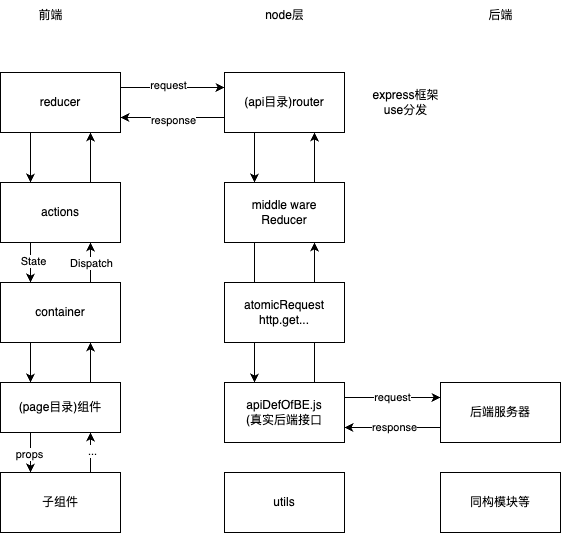

The diagram above was exported from draw.io. Its source (the exported page's mxGraphModel, read from the mxfile embedded in the PNG):
<mxGraphModel dx="1216" dy="779" grid="1" gridSize="10" guides="1" tooltips="1" connect="1" arrows="1" fold="1" page="1" pageScale="1" pageWidth="1200" pageHeight="1920" math="0" shadow="0">
  <root>
    <mxCell id="0" />
    <mxCell id="1" parent="0" />
    <mxCell id="7cgKUY6B3jzYSk-91-fp-28" style="edgeStyle=orthogonalEdgeStyle;rounded=0;orthogonalLoop=1;jettySize=auto;html=1;exitX=0.75;exitY=0;exitDx=0;exitDy=0;entryX=0.75;entryY=1;entryDx=0;entryDy=0;" parent="1" source="7cgKUY6B3jzYSk-91-fp-1" target="7cgKUY6B3jzYSk-91-fp-2" edge="1">
      <mxGeometry relative="1" as="geometry" />
    </mxCell>
    <mxCell id="7cgKUY6B3jzYSk-91-fp-34" value="..." style="edgeLabel;html=1;align=center;verticalAlign=middle;resizable=0;points=[];" parent="7cgKUY6B3jzYSk-91-fp-28" vertex="1" connectable="0">
      <mxGeometry x="0.12" y="-1" relative="1" as="geometry">
        <mxPoint as="offset" />
      </mxGeometry>
    </mxCell>
    <mxCell id="7cgKUY6B3jzYSk-91-fp-1" value="子组件" style="rounded=0;whiteSpace=wrap;html=1;" parent="1" vertex="1">
      <mxGeometry x="130" y="500" width="120" height="60" as="geometry" />
    </mxCell>
    <mxCell id="7cgKUY6B3jzYSk-91-fp-27" style="edgeStyle=orthogonalEdgeStyle;rounded=0;orthogonalLoop=1;jettySize=auto;html=1;exitX=0.25;exitY=1;exitDx=0;exitDy=0;entryX=0.25;entryY=0;entryDx=0;entryDy=0;" parent="1" source="7cgKUY6B3jzYSk-91-fp-2" target="7cgKUY6B3jzYSk-91-fp-1" edge="1">
      <mxGeometry relative="1" as="geometry" />
    </mxCell>
    <mxCell id="7cgKUY6B3jzYSk-91-fp-33" value="props" style="edgeLabel;html=1;align=center;verticalAlign=middle;resizable=0;points=[];" parent="7cgKUY6B3jzYSk-91-fp-27" vertex="1" connectable="0">
      <mxGeometry x="0.04" y="-2" relative="1" as="geometry">
        <mxPoint as="offset" />
      </mxGeometry>
    </mxCell>
    <mxCell id="7cgKUY6B3jzYSk-91-fp-29" style="edgeStyle=orthogonalEdgeStyle;rounded=0;orthogonalLoop=1;jettySize=auto;html=1;exitX=0.75;exitY=0;exitDx=0;exitDy=0;entryX=0.75;entryY=1;entryDx=0;entryDy=0;" parent="1" source="7cgKUY6B3jzYSk-91-fp-2" target="7cgKUY6B3jzYSk-91-fp-6" edge="1">
      <mxGeometry relative="1" as="geometry" />
    </mxCell>
    <mxCell id="7cgKUY6B3jzYSk-91-fp-2" value="(page目录)组件" style="rounded=0;whiteSpace=wrap;html=1;" parent="1" vertex="1">
      <mxGeometry x="130" y="410" width="120" height="50" as="geometry" />
    </mxCell>
    <mxCell id="7cgKUY6B3jzYSk-91-fp-25" style="edgeStyle=orthogonalEdgeStyle;rounded=0;orthogonalLoop=1;jettySize=auto;html=1;exitX=0.75;exitY=0;exitDx=0;exitDy=0;entryX=0.75;entryY=1;entryDx=0;entryDy=0;" parent="1" source="7cgKUY6B3jzYSk-91-fp-6" target="7cgKUY6B3jzYSk-91-fp-21" edge="1">
      <mxGeometry relative="1" as="geometry" />
    </mxCell>
    <mxCell id="7cgKUY6B3jzYSk-91-fp-37" value="Dispatch" style="edgeLabel;html=1;align=center;verticalAlign=middle;resizable=0;points=[];" parent="7cgKUY6B3jzYSk-91-fp-25" vertex="1" connectable="0">
      <mxGeometry relative="1" as="geometry">
        <mxPoint as="offset" />
      </mxGeometry>
    </mxCell>
    <mxCell id="7cgKUY6B3jzYSk-91-fp-26" style="edgeStyle=orthogonalEdgeStyle;rounded=0;orthogonalLoop=1;jettySize=auto;html=1;exitX=0.25;exitY=1;exitDx=0;exitDy=0;entryX=0.25;entryY=0;entryDx=0;entryDy=0;" parent="1" source="7cgKUY6B3jzYSk-91-fp-6" target="7cgKUY6B3jzYSk-91-fp-2" edge="1">
      <mxGeometry relative="1" as="geometry" />
    </mxCell>
    <mxCell id="7cgKUY6B3jzYSk-91-fp-6" value="container" style="rounded=0;whiteSpace=wrap;html=1;" parent="1" vertex="1">
      <mxGeometry x="130" y="310" width="120" height="60" as="geometry" />
    </mxCell>
    <mxCell id="7cgKUY6B3jzYSk-91-fp-9" style="edgeStyle=orthogonalEdgeStyle;rounded=0;orthogonalLoop=1;jettySize=auto;html=1;exitX=0.5;exitY=1;exitDx=0;exitDy=0;" parent="1" source="7cgKUY6B3jzYSk-91-fp-1" target="7cgKUY6B3jzYSk-91-fp-1" edge="1">
      <mxGeometry relative="1" as="geometry" />
    </mxCell>
    <mxCell id="7cgKUY6B3jzYSk-91-fp-10" style="edgeStyle=orthogonalEdgeStyle;rounded=0;orthogonalLoop=1;jettySize=auto;html=1;exitX=0.5;exitY=1;exitDx=0;exitDy=0;" parent="1" source="7cgKUY6B3jzYSk-91-fp-1" target="7cgKUY6B3jzYSk-91-fp-1" edge="1">
      <mxGeometry relative="1" as="geometry" />
    </mxCell>
    <mxCell id="7cgKUY6B3jzYSk-91-fp-24" style="edgeStyle=orthogonalEdgeStyle;rounded=0;orthogonalLoop=1;jettySize=auto;html=1;exitX=0.25;exitY=1;exitDx=0;exitDy=0;entryX=0.25;entryY=0;entryDx=0;entryDy=0;" parent="1" source="7cgKUY6B3jzYSk-91-fp-21" target="7cgKUY6B3jzYSk-91-fp-6" edge="1">
      <mxGeometry relative="1" as="geometry" />
    </mxCell>
    <mxCell id="7cgKUY6B3jzYSk-91-fp-36" value="State" style="edgeLabel;html=1;align=center;verticalAlign=middle;resizable=0;points=[];" parent="7cgKUY6B3jzYSk-91-fp-24" vertex="1" connectable="0">
      <mxGeometry x="-0.1" y="2" relative="1" as="geometry">
        <mxPoint as="offset" />
      </mxGeometry>
    </mxCell>
    <mxCell id="7cgKUY6B3jzYSk-91-fp-42" style="edgeStyle=orthogonalEdgeStyle;rounded=0;orthogonalLoop=1;jettySize=auto;html=1;exitX=0.75;exitY=0;exitDx=0;exitDy=0;entryX=0.75;entryY=1;entryDx=0;entryDy=0;" parent="1" source="7cgKUY6B3jzYSk-91-fp-21" target="7cgKUY6B3jzYSk-91-fp-41" edge="1">
      <mxGeometry relative="1" as="geometry" />
    </mxCell>
    <mxCell id="7cgKUY6B3jzYSk-91-fp-21" value="actions" style="rounded=0;whiteSpace=wrap;html=1;" parent="1" vertex="1">
      <mxGeometry x="130" y="210" width="120" height="60" as="geometry" />
    </mxCell>
    <mxCell id="7cgKUY6B3jzYSk-91-fp-57" style="edgeStyle=orthogonalEdgeStyle;rounded=0;orthogonalLoop=1;jettySize=auto;html=1;exitX=0.75;exitY=0;exitDx=0;exitDy=0;entryX=0.75;entryY=1;entryDx=0;entryDy=0;" parent="1" source="7cgKUY6B3jzYSk-91-fp-32" target="7cgKUY6B3jzYSk-91-fp-54" edge="1">
      <mxGeometry relative="1" as="geometry" />
    </mxCell>
    <mxCell id="7cgKUY6B3jzYSk-91-fp-62" value="request" style="edgeStyle=orthogonalEdgeStyle;rounded=0;orthogonalLoop=1;jettySize=auto;html=1;exitX=1;exitY=0.25;exitDx=0;exitDy=0;entryX=0;entryY=0.25;entryDx=0;entryDy=0;" parent="1" source="7cgKUY6B3jzYSk-91-fp-32" target="7cgKUY6B3jzYSk-91-fp-61" edge="1">
      <mxGeometry relative="1" as="geometry" />
    </mxCell>
    <mxCell id="7cgKUY6B3jzYSk-91-fp-32" value="apiDefOfBE.js&lt;br&gt;(真实后端接口" style="rounded=0;whiteSpace=wrap;html=1;" parent="1" vertex="1">
      <mxGeometry x="354" y="410" width="120" height="60" as="geometry" />
    </mxCell>
    <mxCell id="7cgKUY6B3jzYSk-91-fp-38" value="前端" style="text;html=1;align=center;verticalAlign=middle;resizable=0;points=[];autosize=1;strokeColor=none;fillColor=none;" parent="1" vertex="1">
      <mxGeometry x="155" y="28" width="50" height="30" as="geometry" />
    </mxCell>
    <mxCell id="7cgKUY6B3jzYSk-91-fp-39" value="node层" style="text;html=1;align=center;verticalAlign=middle;resizable=0;points=[];autosize=1;strokeColor=none;fillColor=none;" parent="1" vertex="1">
      <mxGeometry x="384" y="28" width="60" height="30" as="geometry" />
    </mxCell>
    <mxCell id="7cgKUY6B3jzYSk-91-fp-46" style="edgeStyle=orthogonalEdgeStyle;rounded=0;orthogonalLoop=1;jettySize=auto;html=1;exitX=0;exitY=0.75;exitDx=0;exitDy=0;entryX=1;entryY=0.75;entryDx=0;entryDy=0;" parent="1" source="7cgKUY6B3jzYSk-91-fp-40" target="7cgKUY6B3jzYSk-91-fp-41" edge="1">
      <mxGeometry relative="1" as="geometry" />
    </mxCell>
    <mxCell id="7cgKUY6B3jzYSk-91-fp-48" value="response" style="edgeLabel;html=1;align=center;verticalAlign=middle;resizable=0;points=[];" parent="7cgKUY6B3jzYSk-91-fp-46" vertex="1" connectable="0">
      <mxGeometry y="2" relative="1" as="geometry">
        <mxPoint as="offset" />
      </mxGeometry>
    </mxCell>
    <mxCell id="7cgKUY6B3jzYSk-91-fp-55" style="edgeStyle=orthogonalEdgeStyle;rounded=0;orthogonalLoop=1;jettySize=auto;html=1;exitX=0.25;exitY=1;exitDx=0;exitDy=0;entryX=0.25;entryY=0;entryDx=0;entryDy=0;" parent="1" source="7cgKUY6B3jzYSk-91-fp-40" target="7cgKUY6B3jzYSk-91-fp-54" edge="1">
      <mxGeometry relative="1" as="geometry" />
    </mxCell>
    <mxCell id="7cgKUY6B3jzYSk-91-fp-40" value="(api目录)router" style="rounded=0;whiteSpace=wrap;html=1;" parent="1" vertex="1">
      <mxGeometry x="354" y="100" width="120" height="60" as="geometry" />
    </mxCell>
    <mxCell id="7cgKUY6B3jzYSk-91-fp-43" style="edgeStyle=orthogonalEdgeStyle;rounded=0;orthogonalLoop=1;jettySize=auto;html=1;exitX=0.25;exitY=1;exitDx=0;exitDy=0;entryX=0.25;entryY=0;entryDx=0;entryDy=0;" parent="1" source="7cgKUY6B3jzYSk-91-fp-41" target="7cgKUY6B3jzYSk-91-fp-21" edge="1">
      <mxGeometry relative="1" as="geometry" />
    </mxCell>
    <mxCell id="7cgKUY6B3jzYSk-91-fp-45" style="edgeStyle=orthogonalEdgeStyle;rounded=0;orthogonalLoop=1;jettySize=auto;html=1;exitX=1;exitY=0.25;exitDx=0;exitDy=0;entryX=0;entryY=0.25;entryDx=0;entryDy=0;" parent="1" source="7cgKUY6B3jzYSk-91-fp-41" target="7cgKUY6B3jzYSk-91-fp-40" edge="1">
      <mxGeometry relative="1" as="geometry" />
    </mxCell>
    <mxCell id="7cgKUY6B3jzYSk-91-fp-47" value="request" style="edgeLabel;html=1;align=center;verticalAlign=middle;resizable=0;points=[];" parent="7cgKUY6B3jzYSk-91-fp-45" vertex="1" connectable="0">
      <mxGeometry x="-0.0962" y="3" relative="1" as="geometry">
        <mxPoint as="offset" />
      </mxGeometry>
    </mxCell>
    <mxCell id="7cgKUY6B3jzYSk-91-fp-41" value="reducer" style="rounded=0;whiteSpace=wrap;html=1;" parent="1" vertex="1">
      <mxGeometry x="130" y="100" width="120" height="60" as="geometry" />
    </mxCell>
    <mxCell id="7cgKUY6B3jzYSk-91-fp-49" value="express框架&lt;br&gt;use分发" style="text;html=1;align=center;verticalAlign=middle;resizable=0;points=[];autosize=1;strokeColor=none;fillColor=none;" parent="1" vertex="1">
      <mxGeometry x="490" y="110" width="90" height="40" as="geometry" />
    </mxCell>
    <mxCell id="7cgKUY6B3jzYSk-91-fp-56" style="edgeStyle=orthogonalEdgeStyle;rounded=0;orthogonalLoop=1;jettySize=auto;html=1;exitX=0.25;exitY=1;exitDx=0;exitDy=0;entryX=0.25;entryY=0;entryDx=0;entryDy=0;" parent="1" source="7cgKUY6B3jzYSk-91-fp-54" target="7cgKUY6B3jzYSk-91-fp-32" edge="1">
      <mxGeometry relative="1" as="geometry" />
    </mxCell>
    <mxCell id="7cgKUY6B3jzYSk-91-fp-58" style="edgeStyle=orthogonalEdgeStyle;rounded=0;orthogonalLoop=1;jettySize=auto;html=1;exitX=0.75;exitY=0;exitDx=0;exitDy=0;entryX=0.75;entryY=1;entryDx=0;entryDy=0;" parent="1" source="7cgKUY6B3jzYSk-91-fp-54" target="7cgKUY6B3jzYSk-91-fp-40" edge="1">
      <mxGeometry relative="1" as="geometry" />
    </mxCell>
    <mxCell id="7cgKUY6B3jzYSk-91-fp-54" value="middle ware&lt;br&gt;Reducer" style="rounded=0;whiteSpace=wrap;html=1;" parent="1" vertex="1">
      <mxGeometry x="354" y="210" width="120" height="60" as="geometry" />
    </mxCell>
    <mxCell id="7cgKUY6B3jzYSk-91-fp-59" value="utils" style="rounded=0;whiteSpace=wrap;html=1;" parent="1" vertex="1">
      <mxGeometry x="354" y="500" width="120" height="60" as="geometry" />
    </mxCell>
    <mxCell id="7cgKUY6B3jzYSk-91-fp-60" value="同构模块等" style="rounded=0;whiteSpace=wrap;html=1;" parent="1" vertex="1">
      <mxGeometry x="570" y="500" width="120" height="60" as="geometry" />
    </mxCell>
    <mxCell id="7cgKUY6B3jzYSk-91-fp-63" style="edgeStyle=orthogonalEdgeStyle;rounded=0;orthogonalLoop=1;jettySize=auto;html=1;exitX=0;exitY=0.75;exitDx=0;exitDy=0;entryX=1;entryY=0.75;entryDx=0;entryDy=0;" parent="1" source="7cgKUY6B3jzYSk-91-fp-61" target="7cgKUY6B3jzYSk-91-fp-32" edge="1">
      <mxGeometry relative="1" as="geometry" />
    </mxCell>
    <mxCell id="7cgKUY6B3jzYSk-91-fp-64" value="response" style="edgeLabel;html=1;align=center;verticalAlign=middle;resizable=0;points=[];" parent="7cgKUY6B3jzYSk-91-fp-63" vertex="1" connectable="0">
      <mxGeometry x="-0.0303" y="-1" relative="1" as="geometry">
        <mxPoint as="offset" />
      </mxGeometry>
    </mxCell>
    <mxCell id="7cgKUY6B3jzYSk-91-fp-61" value="后端服务器" style="rounded=0;whiteSpace=wrap;html=1;" parent="1" vertex="1">
      <mxGeometry x="570" y="410" width="120" height="60" as="geometry" />
    </mxCell>
    <mxCell id="7cgKUY6B3jzYSk-91-fp-65" value="后端" style="text;html=1;align=center;verticalAlign=middle;resizable=0;points=[];autosize=1;strokeColor=none;fillColor=none;" parent="1" vertex="1">
      <mxGeometry x="605" y="28" width="50" height="30" as="geometry" />
    </mxCell>
    <mxCell id="dLwUZappdkH1SiKCJJ8w-1" value="atomicRequest&lt;br&gt;http.get..." style="rounded=0;whiteSpace=wrap;html=1;" vertex="1" parent="1">
      <mxGeometry x="354" y="310" width="120" height="60" as="geometry" />
    </mxCell>
  </root>
</mxGraphModel>